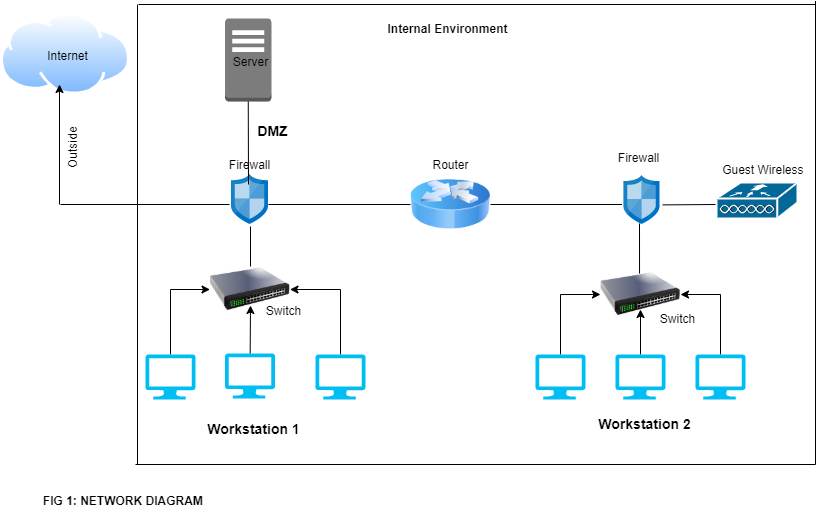

The diagram above was exported from draw.io. Its source (the exported page's mxGraphModel, read from the mxfile embedded in the PNG):
<mxGraphModel dx="868" dy="450" grid="1" gridSize="10" guides="1" tooltips="1" connect="1" arrows="1" fold="1" page="1" pageScale="1" pageWidth="1100" pageHeight="850" math="0" shadow="0">
  <root>
    <mxCell id="0" />
    <mxCell id="1" parent="0" />
    <mxCell id="dRaNYIVglGdNdYlDAHoC-28" style="edgeStyle=orthogonalEdgeStyle;rounded=0;orthogonalLoop=1;jettySize=auto;html=1;exitX=0.5;exitY=0;exitDx=0;exitDy=0;exitPerimeter=0;entryX=0;entryY=0.5;entryDx=0;entryDy=0;entryPerimeter=0;" edge="1" parent="1" source="dRaNYIVglGdNdYlDAHoC-1" target="dRaNYIVglGdNdYlDAHoC-8">
      <mxGeometry relative="1" as="geometry" />
    </mxCell>
    <mxCell id="dRaNYIVglGdNdYlDAHoC-1" value="" style="verticalLabelPosition=bottom;html=1;verticalAlign=top;align=center;strokeColor=none;fillColor=#00BEF2;shape=mxgraph.azure.computer;pointerEvents=1;" vertex="1" parent="1">
      <mxGeometry x="215" y="479" width="50" height="45" as="geometry" />
    </mxCell>
    <mxCell id="dRaNYIVglGdNdYlDAHoC-67" value="" style="edgeStyle=none;rounded=0;orthogonalLoop=1;jettySize=auto;html=1;" edge="1" parent="1" source="dRaNYIVglGdNdYlDAHoC-2">
      <mxGeometry relative="1" as="geometry">
        <mxPoint x="320" y="430" as="targetPoint" />
      </mxGeometry>
    </mxCell>
    <mxCell id="dRaNYIVglGdNdYlDAHoC-2" value="" style="verticalLabelPosition=bottom;html=1;verticalAlign=top;align=center;strokeColor=none;fillColor=#00BEF2;shape=mxgraph.azure.computer;pointerEvents=1;" vertex="1" parent="1">
      <mxGeometry x="294.5" y="478" width="50" height="45" as="geometry" />
    </mxCell>
    <mxCell id="dRaNYIVglGdNdYlDAHoC-71" value="" style="edgeStyle=none;rounded=0;orthogonalLoop=1;jettySize=auto;html=1;exitX=0.5;exitY=0;exitDx=0;exitDy=0;exitPerimeter=0;" edge="1" parent="1" source="dRaNYIVglGdNdYlDAHoC-3">
      <mxGeometry relative="1" as="geometry">
        <mxPoint x="710" y="454" as="sourcePoint" />
        <mxPoint x="710" y="434" as="targetPoint" />
      </mxGeometry>
    </mxCell>
    <mxCell id="dRaNYIVglGdNdYlDAHoC-3" value="" style="verticalLabelPosition=bottom;html=1;verticalAlign=top;align=center;strokeColor=none;fillColor=#00BEF2;shape=mxgraph.azure.computer;pointerEvents=1;" vertex="1" parent="1">
      <mxGeometry x="685" y="479" width="50" height="45" as="geometry" />
    </mxCell>
    <mxCell id="dRaNYIVglGdNdYlDAHoC-30" style="edgeStyle=orthogonalEdgeStyle;rounded=0;orthogonalLoop=1;jettySize=auto;html=1;exitX=0.5;exitY=0;exitDx=0;exitDy=0;exitPerimeter=0;entryX=1;entryY=0.5;entryDx=0;entryDy=0;" edge="1" parent="1" source="dRaNYIVglGdNdYlDAHoC-4" target="dRaNYIVglGdNdYlDAHoC-8">
      <mxGeometry relative="1" as="geometry" />
    </mxCell>
    <mxCell id="dRaNYIVglGdNdYlDAHoC-4" value="" style="verticalLabelPosition=bottom;html=1;verticalAlign=top;align=center;strokeColor=none;fillColor=#00BEF2;shape=mxgraph.azure.computer;pointerEvents=1;" vertex="1" parent="1">
      <mxGeometry x="385" y="479" width="50" height="45" as="geometry" />
    </mxCell>
    <mxCell id="dRaNYIVglGdNdYlDAHoC-33" style="edgeStyle=orthogonalEdgeStyle;rounded=0;orthogonalLoop=1;jettySize=auto;html=1;exitX=0.5;exitY=0;exitDx=0;exitDy=0;exitPerimeter=0;entryX=1;entryY=0.5;entryDx=0;entryDy=0;" edge="1" parent="1" source="dRaNYIVglGdNdYlDAHoC-5" target="dRaNYIVglGdNdYlDAHoC-9">
      <mxGeometry relative="1" as="geometry" />
    </mxCell>
    <mxCell id="dRaNYIVglGdNdYlDAHoC-5" value="" style="verticalLabelPosition=bottom;html=1;verticalAlign=top;align=center;strokeColor=none;fillColor=#00BEF2;shape=mxgraph.azure.computer;pointerEvents=1;" vertex="1" parent="1">
      <mxGeometry x="765" y="479" width="50" height="45" as="geometry" />
    </mxCell>
    <mxCell id="dRaNYIVglGdNdYlDAHoC-32" style="edgeStyle=orthogonalEdgeStyle;rounded=0;orthogonalLoop=1;jettySize=auto;html=1;exitX=0.5;exitY=0;exitDx=0;exitDy=0;exitPerimeter=0;entryX=0;entryY=0.5;entryDx=0;entryDy=0;" edge="1" parent="1" source="dRaNYIVglGdNdYlDAHoC-6" target="dRaNYIVglGdNdYlDAHoC-9">
      <mxGeometry relative="1" as="geometry" />
    </mxCell>
    <mxCell id="dRaNYIVglGdNdYlDAHoC-6" value="" style="verticalLabelPosition=bottom;html=1;verticalAlign=top;align=center;strokeColor=none;fillColor=#00BEF2;shape=mxgraph.azure.computer;pointerEvents=1;" vertex="1" parent="1">
      <mxGeometry x="605" y="479" width="50" height="45" as="geometry" />
    </mxCell>
    <mxCell id="dRaNYIVglGdNdYlDAHoC-7" value="" style="image;html=1;labelBackgroundColor=#ffffff;image=img/lib/clip_art/networking/Router_Icon_128x128.png" vertex="1" parent="1">
      <mxGeometry x="480" y="289" width="80" height="80" as="geometry" />
    </mxCell>
    <mxCell id="dRaNYIVglGdNdYlDAHoC-8" value="" style="image;html=1;labelBackgroundColor=#ffffff;image=img/lib/clip_art/networking/Switch_128x128.png" vertex="1" parent="1">
      <mxGeometry x="279.5" y="369" width="80" height="90" as="geometry" />
    </mxCell>
    <mxCell id="dRaNYIVglGdNdYlDAHoC-9" value="" style="image;html=1;labelBackgroundColor=#ffffff;image=img/lib/clip_art/networking/Switch_128x128.png" vertex="1" parent="1">
      <mxGeometry x="670" y="379" width="80" height="80" as="geometry" />
    </mxCell>
    <mxCell id="dRaNYIVglGdNdYlDAHoC-10" value="" style="aspect=fixed;html=1;points=[];align=center;image;fontSize=12;image=img/lib/mscae/Network_Security_Groups_Classic.svg;" vertex="1" parent="1">
      <mxGeometry x="693.5" y="300" width="36.26" height="49" as="geometry" />
    </mxCell>
    <mxCell id="dRaNYIVglGdNdYlDAHoC-11" value="" style="aspect=fixed;html=1;points=[];align=center;image;fontSize=12;image=img/lib/mscae/Network_Security_Groups_Classic.svg;" vertex="1" parent="1">
      <mxGeometry x="301" y="299" width="37" height="50" as="geometry" />
    </mxCell>
    <mxCell id="dRaNYIVglGdNdYlDAHoC-13" value="" style="outlineConnect=0;dashed=0;verticalLabelPosition=bottom;verticalAlign=top;align=center;html=1;shape=mxgraph.aws3.traditional_server;fillColor=#7D7C7C;gradientColor=none;" vertex="1" parent="1">
      <mxGeometry x="294.5" y="143" width="46.5" height="83" as="geometry" />
    </mxCell>
    <mxCell id="dRaNYIVglGdNdYlDAHoC-14" value="" style="aspect=fixed;perimeter=ellipsePerimeter;html=1;align=center;shadow=0;dashed=0;spacingTop=3;image;image=img/lib/active_directory/internet_cloud.svg;" vertex="1" parent="1">
      <mxGeometry x="70" y="137.5" width="130.11" height="81.97" as="geometry" />
    </mxCell>
    <mxCell id="dRaNYIVglGdNdYlDAHoC-16" value="" style="shape=mxgraph.cisco.wireless.wlan_controller;html=1;dashed=0;fillColor=#036897;strokeColor=#ffffff;strokeWidth=2;verticalLabelPosition=bottom;verticalAlign=top" vertex="1" parent="1">
      <mxGeometry x="786" y="307" width="81" height="36" as="geometry" />
    </mxCell>
    <mxCell id="dRaNYIVglGdNdYlDAHoC-19" value="Internet" style="text;html=1;align=center;verticalAlign=middle;resizable=0;points=[];autosize=1;" vertex="1" parent="1">
      <mxGeometry x="107" y="170" width="60" height="20" as="geometry" />
    </mxCell>
    <mxCell id="dRaNYIVglGdNdYlDAHoC-20" value="Server" style="text;html=1;align=center;verticalAlign=middle;resizable=0;points=[];autosize=1;" vertex="1" parent="1">
      <mxGeometry x="294.5" y="175.5" width="50" height="20" as="geometry" />
    </mxCell>
    <mxCell id="dRaNYIVglGdNdYlDAHoC-23" value="Switch" style="text;html=1;align=center;verticalAlign=middle;resizable=0;points=[];autosize=1;" vertex="1" parent="1">
      <mxGeometry x="722" y="433" width="50" height="20" as="geometry" />
    </mxCell>
    <mxCell id="dRaNYIVglGdNdYlDAHoC-24" value="Guest Wireless&amp;nbsp;" style="text;html=1;align=center;verticalAlign=middle;resizable=0;points=[];autosize=1;" vertex="1" parent="1">
      <mxGeometry x="784" y="284" width="100" height="20" as="geometry" />
    </mxCell>
    <mxCell id="dRaNYIVglGdNdYlDAHoC-25" value="Firewall" style="text;html=1;align=center;verticalAlign=middle;resizable=0;points=[];autosize=1;" vertex="1" parent="1">
      <mxGeometry x="678" y="272" width="60" height="20" as="geometry" />
    </mxCell>
    <mxCell id="dRaNYIVglGdNdYlDAHoC-26" value="Firewall" style="text;html=1;align=center;verticalAlign=middle;resizable=0;points=[];autosize=1;" vertex="1" parent="1">
      <mxGeometry x="288.5" y="279" width="60" height="20" as="geometry" />
    </mxCell>
    <mxCell id="dRaNYIVglGdNdYlDAHoC-27" value="Router" style="text;html=1;align=center;verticalAlign=middle;resizable=0;points=[];autosize=1;" vertex="1" parent="1">
      <mxGeometry x="495" y="279" width="50" height="20" as="geometry" />
    </mxCell>
    <mxCell id="dRaNYIVglGdNdYlDAHoC-37" value="" style="endArrow=none;html=1;" edge="1" parent="1">
      <mxGeometry width="50" height="50" relative="1" as="geometry">
        <mxPoint x="320" y="391" as="sourcePoint" />
        <mxPoint x="320" y="351" as="targetPoint" />
      </mxGeometry>
    </mxCell>
    <mxCell id="dRaNYIVglGdNdYlDAHoC-38" value="" style="endArrow=none;html=1;exitX=1;exitY=0.5;exitDx=0;exitDy=0;" edge="1" parent="1" source="dRaNYIVglGdNdYlDAHoC-7">
      <mxGeometry width="50" height="50" relative="1" as="geometry">
        <mxPoint x="641.5" y="379" as="sourcePoint" />
        <mxPoint x="691.5" y="329" as="targetPoint" />
      </mxGeometry>
    </mxCell>
    <mxCell id="dRaNYIVglGdNdYlDAHoC-39" value="" style="endArrow=none;html=1;entryX=0;entryY=0.5;entryDx=0;entryDy=0;" edge="1" parent="1" target="dRaNYIVglGdNdYlDAHoC-7">
      <mxGeometry width="50" height="50" relative="1" as="geometry">
        <mxPoint x="338" y="329" as="sourcePoint" />
        <mxPoint x="388" y="279" as="targetPoint" />
      </mxGeometry>
    </mxCell>
    <mxCell id="dRaNYIVglGdNdYlDAHoC-40" value="" style="endArrow=none;html=1;entryX=0.5;entryY=1;entryDx=0;entryDy=0;entryPerimeter=0;" edge="1" parent="1" target="dRaNYIVglGdNdYlDAHoC-13">
      <mxGeometry width="50" height="50" relative="1" as="geometry">
        <mxPoint x="318" y="309" as="sourcePoint" />
        <mxPoint x="365" y="249" as="targetPoint" />
      </mxGeometry>
    </mxCell>
    <mxCell id="dRaNYIVglGdNdYlDAHoC-41" value="" style="endArrow=none;html=1;exitX=0.438;exitY=0.25;exitDx=0;exitDy=0;exitPerimeter=0;" edge="1" parent="1">
      <mxGeometry width="50" height="50" relative="1" as="geometry">
        <mxPoint x="709.04" y="398" as="sourcePoint" />
        <mxPoint x="709" y="348" as="targetPoint" />
      </mxGeometry>
    </mxCell>
    <mxCell id="dRaNYIVglGdNdYlDAHoC-43" value="" style="endArrow=none;html=1;exitX=1.068;exitY=0.6;exitDx=0;exitDy=0;exitPerimeter=0;" edge="1" parent="1" source="dRaNYIVglGdNdYlDAHoC-10">
      <mxGeometry width="50" height="50" relative="1" as="geometry">
        <mxPoint x="735" y="379" as="sourcePoint" />
        <mxPoint x="785" y="329" as="targetPoint" />
      </mxGeometry>
    </mxCell>
    <mxCell id="dRaNYIVglGdNdYlDAHoC-45" value="" style="endArrow=none;html=1;" edge="1" parent="1">
      <mxGeometry width="50" height="50" relative="1" as="geometry">
        <mxPoint x="130" y="329" as="sourcePoint" />
        <mxPoint x="299" y="329" as="targetPoint" />
      </mxGeometry>
    </mxCell>
    <mxCell id="dRaNYIVglGdNdYlDAHoC-46" value="" style="endArrow=classic;html=1;" edge="1" parent="1">
      <mxGeometry width="50" height="50" relative="1" as="geometry">
        <mxPoint x="129" y="329" as="sourcePoint" />
        <mxPoint x="129" y="209" as="targetPoint" />
      </mxGeometry>
    </mxCell>
    <mxCell id="dRaNYIVglGdNdYlDAHoC-47" value="&lt;font style=&quot;font-size: 14px&quot;&gt;&lt;b&gt;Workstation 1&lt;/b&gt;&lt;/font&gt;" style="text;html=1;align=center;verticalAlign=middle;resizable=0;points=[];autosize=1;" vertex="1" parent="1">
      <mxGeometry x="268" y="543" width="110" height="20" as="geometry" />
    </mxCell>
    <mxCell id="dRaNYIVglGdNdYlDAHoC-48" value="&lt;font style=&quot;font-size: 14px&quot;&gt;&lt;b&gt;Workstation 2&lt;/b&gt;&lt;/font&gt;" style="text;html=1;align=center;verticalAlign=middle;resizable=0;points=[];autosize=1;" vertex="1" parent="1">
      <mxGeometry x="659" y="538" width="110" height="20" as="geometry" />
    </mxCell>
    <mxCell id="dRaNYIVglGdNdYlDAHoC-51" value="" style="endArrow=none;html=1;" edge="1" parent="1">
      <mxGeometry width="50" height="50" relative="1" as="geometry">
        <mxPoint x="208" y="129" as="sourcePoint" />
        <mxPoint x="885" y="129" as="targetPoint" />
      </mxGeometry>
    </mxCell>
    <mxCell id="dRaNYIVglGdNdYlDAHoC-52" value="" style="endArrow=none;html=1;" edge="1" parent="1">
      <mxGeometry width="50" height="50" relative="1" as="geometry">
        <mxPoint x="207" y="589" as="sourcePoint" />
        <mxPoint x="207" y="129" as="targetPoint" />
      </mxGeometry>
    </mxCell>
    <mxCell id="dRaNYIVglGdNdYlDAHoC-54" value="" style="endArrow=none;html=1;" edge="1" parent="1">
      <mxGeometry width="50" height="50" relative="1" as="geometry">
        <mxPoint x="885" y="589" as="sourcePoint" />
        <mxPoint x="885" y="125.5" as="targetPoint" />
      </mxGeometry>
    </mxCell>
    <mxCell id="dRaNYIVglGdNdYlDAHoC-55" value="" style="endArrow=none;html=1;" edge="1" parent="1">
      <mxGeometry width="50" height="50" relative="1" as="geometry">
        <mxPoint x="205" y="589" as="sourcePoint" />
        <mxPoint x="885" y="589" as="targetPoint" />
      </mxGeometry>
    </mxCell>
    <mxCell id="dRaNYIVglGdNdYlDAHoC-56" value="&lt;font style=&quot;font-size: 14px&quot;&gt;&lt;b&gt;DMZ&lt;/b&gt;&lt;/font&gt;" style="text;html=1;align=center;verticalAlign=middle;resizable=0;points=[];autosize=1;" vertex="1" parent="1">
      <mxGeometry x="317" y="245" width="50" height="20" as="geometry" />
    </mxCell>
    <mxCell id="dRaNYIVglGdNdYlDAHoC-57" value="&lt;b&gt;FIG 1: NETWORK DIAGRAM&amp;nbsp;&lt;/b&gt;" style="text;html=1;align=center;verticalAlign=middle;resizable=0;points=[];autosize=1;" vertex="1" parent="1">
      <mxGeometry x="104" y="615" width="180" height="20" as="geometry" />
    </mxCell>
    <mxCell id="dRaNYIVglGdNdYlDAHoC-58" value="Outside&amp;nbsp;" style="text;html=1;align=center;verticalAlign=middle;resizable=0;points=[];autosize=1;rotation=-90;" vertex="1" parent="1">
      <mxGeometry x="112" y="261" width="60" height="20" as="geometry" />
    </mxCell>
    <mxCell id="dRaNYIVglGdNdYlDAHoC-59" value="&lt;font style=&quot;font-size: 12px&quot;&gt;&lt;b&gt;Internal Environment&lt;/b&gt;&lt;/font&gt;" style="text;html=1;align=center;verticalAlign=middle;resizable=0;points=[];autosize=1;" vertex="1" parent="1">
      <mxGeometry x="447" y="143" width="140" height="20" as="geometry" />
    </mxCell>
    <mxCell id="dRaNYIVglGdNdYlDAHoC-62" value="Switch" style="text;html=1;align=center;verticalAlign=middle;resizable=0;points=[];autosize=1;" vertex="1" parent="1">
      <mxGeometry x="328" y="425" width="50" height="20" as="geometry" />
    </mxCell>
  </root>
</mxGraphModel>